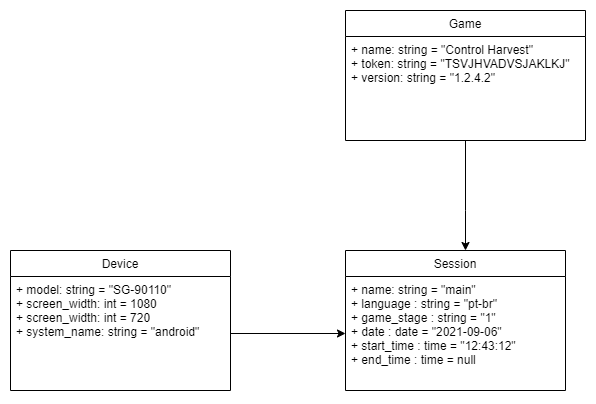

The diagram above was exported from draw.io. Its source (the exported page's mxGraphModel, read from the mxfile embedded in the PNG):
<mxGraphModel dx="1662" dy="705" grid="1" gridSize="10" guides="1" tooltips="1" connect="1" arrows="1" fold="1" page="1" pageScale="1" pageWidth="850" pageHeight="1100" math="0" shadow="0">
  <root>
    <mxCell id="dcAW5utjvzsG0EzhD94F-0" />
    <mxCell id="dcAW5utjvzsG0EzhD94F-1" parent="dcAW5utjvzsG0EzhD94F-0" />
    <mxCell id="XhUs77PWrT8slKACqQm1-1" value="Session" style="swimlane;fontStyle=0;childLayout=stackLayout;horizontal=1;startSize=26;fillColor=none;horizontalStack=0;resizeParent=1;resizeParentMax=0;resizeLast=0;collapsible=1;marginBottom=0;rounded=0;strokeColor=default;strokeWidth=1;align=center;" parent="dcAW5utjvzsG0EzhD94F-1" vertex="1">
      <mxGeometry x="425" y="640" width="220" height="140" as="geometry">
        <mxRectangle x="120" y="220" width="90" height="26" as="alternateBounds" />
      </mxGeometry>
    </mxCell>
    <mxCell id="XhUs77PWrT8slKACqQm1-2" value="+ name: string = &quot;main&quot;&#10;+ language : string = &quot;pt-br&quot;&#10;+ game_stage : string = &quot;1&quot;&#10;+ date : date = &quot;2021-09-06&quot;&#10;+ start_time : time = &quot;12:43:12&quot;&#10;+ end_time : time = null" style="text;strokeColor=none;fillColor=none;align=left;verticalAlign=top;spacingLeft=4;spacingRight=4;overflow=hidden;rotatable=0;points=[[0,0.5],[1,0.5]];portConstraint=eastwest;rounded=0;" parent="XhUs77PWrT8slKACqQm1-1" vertex="1">
      <mxGeometry y="26" width="220" height="114" as="geometry" />
    </mxCell>
    <mxCell id="wDlxXcJtUK1bv1caXHqb-0" value="Device" style="swimlane;fontStyle=0;childLayout=stackLayout;horizontal=1;startSize=26;fillColor=none;horizontalStack=0;resizeParent=1;resizeParentMax=0;resizeLast=0;collapsible=1;marginBottom=0;rounded=0;strokeColor=default;strokeWidth=1;align=center;" parent="dcAW5utjvzsG0EzhD94F-1" vertex="1">
      <mxGeometry x="90" y="640" width="220" height="140" as="geometry">
        <mxRectangle x="120" y="220" width="90" height="26" as="alternateBounds" />
      </mxGeometry>
    </mxCell>
    <mxCell id="wDlxXcJtUK1bv1caXHqb-1" value="+ model: string = &quot;SG-90110&quot;&#10;+ screen_width: int = 1080&#10;+ screen_width: int = 720&#10;+ system_name: string = &quot;android&quot;" style="text;strokeColor=none;fillColor=none;align=left;verticalAlign=top;spacingLeft=4;spacingRight=4;overflow=hidden;rotatable=0;points=[[0,0.5],[1,0.5]];portConstraint=eastwest;rounded=0;" parent="wDlxXcJtUK1bv1caXHqb-0" vertex="1">
      <mxGeometry y="26" width="220" height="114" as="geometry" />
    </mxCell>
    <mxCell id="aBSZp8IbnEU_6JV-K49q-0" style="edgeStyle=orthogonalEdgeStyle;rounded=0;orthogonalLoop=1;jettySize=auto;html=1;entryX=0;entryY=0.5;entryDx=0;entryDy=0;strokeColor=default;strokeWidth=1;" parent="dcAW5utjvzsG0EzhD94F-1" source="wDlxXcJtUK1bv1caXHqb-1" target="XhUs77PWrT8slKACqQm1-2" edge="1">
      <mxGeometry relative="1" as="geometry" />
    </mxCell>
    <mxCell id="aBOQ7cOw_kcj5eupJPZL-2" style="edgeStyle=orthogonalEdgeStyle;rounded=0;orthogonalLoop=1;jettySize=auto;html=1;strokeColor=default;strokeWidth=1;" parent="dcAW5utjvzsG0EzhD94F-1" source="aBOQ7cOw_kcj5eupJPZL-0" target="XhUs77PWrT8slKACqQm1-1" edge="1">
      <mxGeometry relative="1" as="geometry">
        <Array as="points">
          <mxPoint x="545" y="600" />
          <mxPoint x="545" y="600" />
        </Array>
      </mxGeometry>
    </mxCell>
    <mxCell id="aBOQ7cOw_kcj5eupJPZL-0" value="Game" style="swimlane;fontStyle=0;childLayout=stackLayout;horizontal=1;startSize=26;fillColor=none;horizontalStack=0;resizeParent=1;resizeParentMax=0;resizeLast=0;collapsible=1;marginBottom=0;rounded=0;strokeColor=default;strokeWidth=1;align=center;" parent="dcAW5utjvzsG0EzhD94F-1" vertex="1">
      <mxGeometry x="425" y="400" width="240" height="130" as="geometry">
        <mxRectangle x="120" y="220" width="90" height="26" as="alternateBounds" />
      </mxGeometry>
    </mxCell>
    <mxCell id="aBOQ7cOw_kcj5eupJPZL-1" value="+ name: string = &quot;Control Harvest&quot;&#10;+ token: string = &quot;TSVJHVADVSJAKLKJ&quot;&#10;+ version: string = &quot;1.2.4.2&quot;" style="text;strokeColor=none;fillColor=none;align=left;verticalAlign=top;spacingLeft=4;spacingRight=4;overflow=hidden;rotatable=0;points=[[0,0.5],[1,0.5]];portConstraint=eastwest;rounded=0;" parent="aBOQ7cOw_kcj5eupJPZL-0" vertex="1">
      <mxGeometry y="26" width="240" height="104" as="geometry" />
    </mxCell>
  </root>
</mxGraphModel>